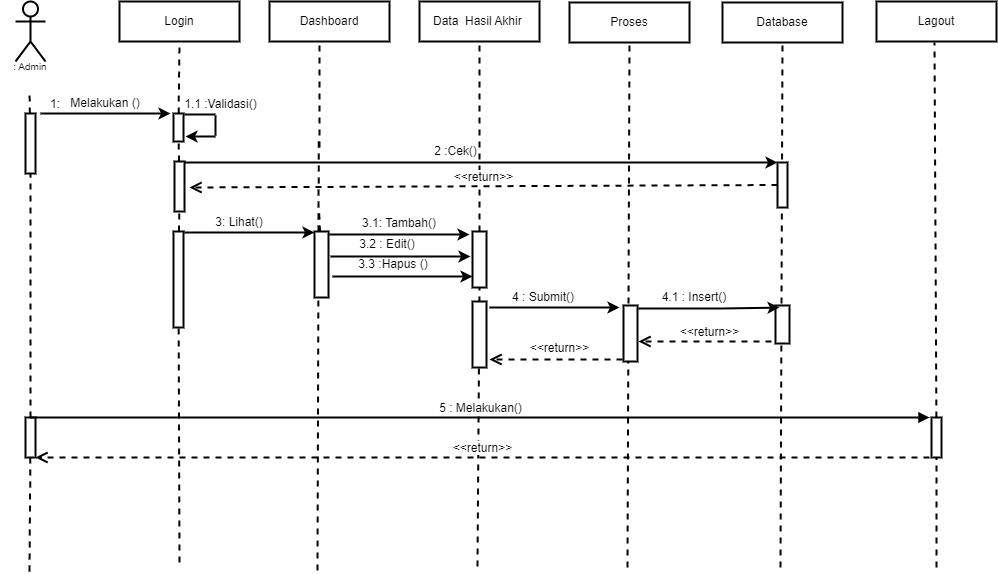

The diagram above was exported from draw.io. Its source (the exported page's mxGraphModel, read from the mxfile embedded in the PNG):
<mxGraphModel dx="818" dy="884" grid="1" gridSize="10" guides="1" tooltips="1" connect="1" arrows="1" fold="1" page="1" pageScale="1" pageWidth="1169" pageHeight="827" math="0" shadow="0">
  <root>
    <mxCell id="0" />
    <mxCell id="1" parent="0" />
    <mxCell id="jsltbcDsNYil0ZnTNmRe-1" value="&lt;br&gt;&lt;br&gt;&lt;br&gt;&lt;br&gt;&lt;br&gt;" style="shape=umlActor;verticalLabelPosition=bottom;verticalAlign=top;html=1;outlineConnect=0;strokeWidth=2;" parent="1" vertex="1">
      <mxGeometry x="103" y="90" width="30" height="60" as="geometry" />
    </mxCell>
    <mxCell id="jsltbcDsNYil0ZnTNmRe-2" value="Login" style="rounded=0;whiteSpace=wrap;html=1;strokeWidth=2;" parent="1" vertex="1">
      <mxGeometry x="207" y="90" width="120" height="40" as="geometry" />
    </mxCell>
    <mxCell id="jsltbcDsNYil0ZnTNmRe-3" value="Dashboard" style="rounded=0;whiteSpace=wrap;html=1;strokeWidth=2;" parent="1" vertex="1">
      <mxGeometry x="357" y="90" width="120" height="40" as="geometry" />
    </mxCell>
    <mxCell id="jsltbcDsNYil0ZnTNmRe-4" value="Data&amp;nbsp; Hasil Akhir&amp;nbsp;" style="rounded=0;whiteSpace=wrap;html=1;strokeWidth=2;" parent="1" vertex="1">
      <mxGeometry x="507" y="90" width="120" height="40" as="geometry" />
    </mxCell>
    <mxCell id="jsltbcDsNYil0ZnTNmRe-5" value="Lagout" style="rounded=0;whiteSpace=wrap;html=1;strokeWidth=2;" parent="1" vertex="1">
      <mxGeometry x="964" y="90" width="120" height="40" as="geometry" />
    </mxCell>
    <mxCell id="jsltbcDsNYil0ZnTNmRe-6" value="" style="endArrow=none;dashed=1;html=1;rounded=0;startArrow=none;strokeWidth=2;" parent="1" source="jsltbcDsNYil0ZnTNmRe-7" edge="1">
      <mxGeometry width="50" height="50" relative="1" as="geometry">
        <mxPoint x="117" y="510" as="sourcePoint" />
        <mxPoint x="117" y="180" as="targetPoint" />
      </mxGeometry>
    </mxCell>
    <mxCell id="jsltbcDsNYil0ZnTNmRe-7" value="" style="rounded=0;whiteSpace=wrap;html=1;strokeWidth=2;" parent="1" vertex="1">
      <mxGeometry x="113" y="202" width="10" height="60" as="geometry" />
    </mxCell>
    <mxCell id="jsltbcDsNYil0ZnTNmRe-8" value="" style="endArrow=none;dashed=1;html=1;rounded=0;strokeWidth=2;startArrow=none;" parent="1" source="jsltbcDsNYil0ZnTNmRe-60" target="jsltbcDsNYil0ZnTNmRe-7" edge="1">
      <mxGeometry width="50" height="50" relative="1" as="geometry">
        <mxPoint x="117" y="660" as="sourcePoint" />
        <mxPoint x="117" y="180" as="targetPoint" />
      </mxGeometry>
    </mxCell>
    <mxCell id="jsltbcDsNYil0ZnTNmRe-9" value="" style="endArrow=none;dashed=1;html=1;rounded=0;startArrow=none;entryX=0.5;entryY=1;entryDx=0;entryDy=0;strokeWidth=2;" parent="1" source="jsltbcDsNYil0ZnTNmRe-10" target="jsltbcDsNYil0ZnTNmRe-2" edge="1">
      <mxGeometry width="50" height="50" relative="1" as="geometry">
        <mxPoint x="265" y="510" as="sourcePoint" />
        <mxPoint x="265" y="180" as="targetPoint" />
      </mxGeometry>
    </mxCell>
    <mxCell id="jsltbcDsNYil0ZnTNmRe-10" value="" style="rounded=0;whiteSpace=wrap;html=1;strokeWidth=2;" parent="1" vertex="1">
      <mxGeometry x="261" y="202" width="10" height="28" as="geometry" />
    </mxCell>
    <mxCell id="jsltbcDsNYil0ZnTNmRe-11" value="" style="endArrow=none;dashed=1;html=1;rounded=0;startArrow=none;strokeWidth=2;" parent="1" source="jsltbcDsNYil0ZnTNmRe-15" target="jsltbcDsNYil0ZnTNmRe-10" edge="1">
      <mxGeometry width="50" height="50" relative="1" as="geometry">
        <mxPoint x="265" y="510" as="sourcePoint" />
        <mxPoint x="265" y="180" as="targetPoint" />
      </mxGeometry>
    </mxCell>
    <mxCell id="jsltbcDsNYil0ZnTNmRe-12" value="" style="endArrow=classic;html=1;rounded=0;strokeWidth=2;" parent="1" edge="1">
      <mxGeometry width="50" height="50" relative="1" as="geometry">
        <mxPoint x="128" y="202" as="sourcePoint" />
        <mxPoint x="258" y="202" as="targetPoint" />
      </mxGeometry>
    </mxCell>
    <mxCell id="jsltbcDsNYil0ZnTNmRe-13" value="1:" style="text;html=1;strokeColor=none;fillColor=none;align=center;verticalAlign=middle;whiteSpace=wrap;rounded=0;strokeWidth=2;" parent="1" vertex="1">
      <mxGeometry x="113" y="184" width="60" height="18" as="geometry" />
    </mxCell>
    <mxCell id="jsltbcDsNYil0ZnTNmRe-14" value="Melakukan ()" style="text;html=1;strokeColor=none;fillColor=none;align=center;verticalAlign=middle;whiteSpace=wrap;rounded=0;strokeWidth=2;" parent="1" vertex="1">
      <mxGeometry x="148" y="182" width="90" height="20" as="geometry" />
    </mxCell>
    <mxCell id="jsltbcDsNYil0ZnTNmRe-15" value="" style="rounded=0;whiteSpace=wrap;html=1;strokeWidth=2;" parent="1" vertex="1">
      <mxGeometry x="262" y="250" width="10" height="50" as="geometry" />
    </mxCell>
    <mxCell id="jsltbcDsNYil0ZnTNmRe-16" value="" style="endArrow=none;dashed=1;html=1;rounded=0;startArrow=none;strokeWidth=2;" parent="1" source="jsltbcDsNYil0ZnTNmRe-17" target="jsltbcDsNYil0ZnTNmRe-15" edge="1">
      <mxGeometry width="50" height="50" relative="1" as="geometry">
        <mxPoint x="265" y="510" as="sourcePoint" />
        <mxPoint x="265.95238095238096" y="230" as="targetPoint" />
      </mxGeometry>
    </mxCell>
    <mxCell id="jsltbcDsNYil0ZnTNmRe-17" value="" style="rounded=0;whiteSpace=wrap;html=1;strokeWidth=2;" parent="1" vertex="1">
      <mxGeometry x="261" y="320" width="10" height="96" as="geometry" />
    </mxCell>
    <mxCell id="jsltbcDsNYil0ZnTNmRe-18" value="" style="endArrow=none;dashed=1;html=1;rounded=0;strokeWidth=2;" parent="1" target="jsltbcDsNYil0ZnTNmRe-17" edge="1">
      <mxGeometry width="50" height="50" relative="1" as="geometry">
        <mxPoint x="267" y="651" as="sourcePoint" />
        <mxPoint x="266.7872340425531" y="300" as="targetPoint" />
      </mxGeometry>
    </mxCell>
    <mxCell id="jsltbcDsNYil0ZnTNmRe-19" value="" style="endArrow=none;dashed=1;html=1;rounded=0;startArrow=none;entryX=0.5;entryY=1;entryDx=0;entryDy=0;strokeWidth=2;" parent="1" edge="1">
      <mxGeometry width="50" height="50" relative="1" as="geometry">
        <mxPoint x="407" y="236" as="sourcePoint" />
        <mxPoint x="407" y="130" as="targetPoint" />
      </mxGeometry>
    </mxCell>
    <mxCell id="jsltbcDsNYil0ZnTNmRe-20" value="" style="endArrow=none;dashed=1;html=1;rounded=0;startArrow=none;exitX=0.5;exitY=0;exitDx=0;exitDy=0;strokeWidth=2;" parent="1" edge="1">
      <mxGeometry width="50" height="50" relative="1" as="geometry">
        <mxPoint x="406" y="320" as="sourcePoint" />
        <mxPoint x="406.2372881355932" y="230" as="targetPoint" />
      </mxGeometry>
    </mxCell>
    <mxCell id="jsltbcDsNYil0ZnTNmRe-21" value="" style="endArrow=none;dashed=1;html=1;rounded=0;startArrow=none;strokeWidth=2;" parent="1" source="jsltbcDsNYil0ZnTNmRe-42" edge="1">
      <mxGeometry width="50" height="50" relative="1" as="geometry">
        <mxPoint x="407" y="376" as="sourcePoint" />
        <mxPoint x="406.6428571428571" y="300" as="targetPoint" />
      </mxGeometry>
    </mxCell>
    <mxCell id="jsltbcDsNYil0ZnTNmRe-22" value="" style="endArrow=none;dashed=1;html=1;rounded=0;strokeWidth=2;" parent="1" edge="1">
      <mxGeometry width="50" height="50" relative="1" as="geometry">
        <mxPoint x="405" y="659" as="sourcePoint" />
        <mxPoint x="405.9203821656049" y="370" as="targetPoint" />
      </mxGeometry>
    </mxCell>
    <mxCell id="jsltbcDsNYil0ZnTNmRe-23" value="" style="endArrow=classic;html=1;rounded=0;exitX=1;exitY=0;exitDx=0;exitDy=0;entryX=0;entryY=0;entryDx=0;entryDy=0;strokeWidth=2;" parent="1" target="jsltbcDsNYil0ZnTNmRe-38" edge="1">
      <mxGeometry width="50" height="50" relative="1" as="geometry">
        <mxPoint x="272" y="251" as="sourcePoint" />
        <mxPoint x="562" y="250" as="targetPoint" />
      </mxGeometry>
    </mxCell>
    <mxCell id="jsltbcDsNYil0ZnTNmRe-24" value="&lt;span style=&quot;&quot;&gt;1.1 :Validasi()&lt;/span&gt;" style="text;html=1;strokeColor=none;fillColor=none;align=center;verticalAlign=middle;whiteSpace=wrap;rounded=0;strokeWidth=2;" parent="1" vertex="1">
      <mxGeometry x="271" y="184" width="75" height="18" as="geometry" />
    </mxCell>
    <mxCell id="jsltbcDsNYil0ZnTNmRe-25" value="" style="endArrow=none;dashed=1;html=1;rounded=0;entryX=0.5;entryY=1;entryDx=0;entryDy=0;strokeWidth=2;startArrow=none;" parent="1" source="jsltbcDsNYil0ZnTNmRe-43" target="jsltbcDsNYil0ZnTNmRe-4" edge="1">
      <mxGeometry width="50" height="50" relative="1" as="geometry">
        <mxPoint x="565" y="655" as="sourcePoint" />
        <mxPoint x="565.929906542056" y="257" as="targetPoint" />
      </mxGeometry>
    </mxCell>
    <mxCell id="jsltbcDsNYil0ZnTNmRe-26" value="" style="endArrow=none;dashed=1;html=1;rounded=0;entryX=0.5;entryY=1;entryDx=0;entryDy=0;startArrow=none;strokeWidth=2;" parent="1" source="jsltbcDsNYil0ZnTNmRe-27" edge="1">
      <mxGeometry width="50" height="50" relative="1" as="geometry">
        <mxPoint x="1020" y="656" as="sourcePoint" />
        <mxPoint x="1022" y="131" as="targetPoint" />
      </mxGeometry>
    </mxCell>
    <mxCell id="jsltbcDsNYil0ZnTNmRe-27" value="" style="rounded=0;whiteSpace=wrap;html=1;strokeWidth=2;fontSize=10;" parent="1" vertex="1">
      <mxGeometry x="1019" y="506" width="10" height="40" as="geometry" />
    </mxCell>
    <mxCell id="jsltbcDsNYil0ZnTNmRe-28" value="" style="endArrow=none;dashed=1;html=1;rounded=0;entryX=0.5;entryY=1;entryDx=0;entryDy=0;strokeWidth=2;" parent="1" target="jsltbcDsNYil0ZnTNmRe-27" edge="1">
      <mxGeometry width="50" height="50" relative="1" as="geometry">
        <mxPoint x="1024" y="656" as="sourcePoint" />
        <mxPoint x="1022" y="131" as="targetPoint" />
      </mxGeometry>
    </mxCell>
    <mxCell id="jsltbcDsNYil0ZnTNmRe-29" value=": Admin" style="text;html=1;strokeColor=none;fillColor=none;align=center;verticalAlign=middle;whiteSpace=wrap;rounded=0;strokeWidth=1;fontSize=10;" parent="1" vertex="1">
      <mxGeometry x="88" y="150" width="60" height="10" as="geometry" />
    </mxCell>
    <mxCell id="jsltbcDsNYil0ZnTNmRe-30" value="Proses" style="rounded=0;whiteSpace=wrap;html=1;strokeWidth=2;" parent="1" vertex="1">
      <mxGeometry x="657" y="91" width="120" height="40" as="geometry" />
    </mxCell>
    <mxCell id="jsltbcDsNYil0ZnTNmRe-31" value="" style="endArrow=none;dashed=1;html=1;rounded=0;entryX=0.5;entryY=1;entryDx=0;entryDy=0;strokeWidth=2;" parent="1" target="jsltbcDsNYil0ZnTNmRe-30" edge="1">
      <mxGeometry width="50" height="50" relative="1" as="geometry">
        <mxPoint x="715" y="656.0000000000002" as="sourcePoint" />
        <mxPoint x="715.929906542056" y="258" as="targetPoint" />
      </mxGeometry>
    </mxCell>
    <mxCell id="jsltbcDsNYil0ZnTNmRe-32" value="" style="endArrow=none;html=1;rounded=0;exitX=0.5;exitY=0;exitDx=0;exitDy=0;strokeWidth=2;" parent="1" edge="1">
      <mxGeometry width="50" height="50" relative="1" as="geometry">
        <mxPoint x="272" y="203" as="sourcePoint" />
        <mxPoint x="303" y="203" as="targetPoint" />
      </mxGeometry>
    </mxCell>
    <mxCell id="jsltbcDsNYil0ZnTNmRe-33" value="" style="endArrow=none;html=1;rounded=0;strokeWidth=2;" parent="1" edge="1">
      <mxGeometry width="50" height="50" relative="1" as="geometry">
        <mxPoint x="303" y="224" as="sourcePoint" />
        <mxPoint x="303" y="204" as="targetPoint" />
      </mxGeometry>
    </mxCell>
    <mxCell id="jsltbcDsNYil0ZnTNmRe-34" value="" style="endArrow=classic;html=1;rounded=0;strokeWidth=2;" parent="1" edge="1">
      <mxGeometry width="50" height="50" relative="1" as="geometry">
        <mxPoint x="303" y="225" as="sourcePoint" />
        <mxPoint x="273" y="225" as="targetPoint" />
      </mxGeometry>
    </mxCell>
    <mxCell id="jsltbcDsNYil0ZnTNmRe-35" value="Database" style="rounded=0;whiteSpace=wrap;html=1;strokeWidth=2;" parent="1" vertex="1">
      <mxGeometry x="810" y="91" width="120" height="40" as="geometry" />
    </mxCell>
    <mxCell id="jsltbcDsNYil0ZnTNmRe-36" value="" style="endArrow=none;dashed=1;html=1;rounded=0;entryX=0.5;entryY=1;entryDx=0;entryDy=0;strokeWidth=2;" parent="1" target="jsltbcDsNYil0ZnTNmRe-35" edge="1">
      <mxGeometry width="50" height="50" relative="1" as="geometry">
        <mxPoint x="868" y="656.0000000000002" as="sourcePoint" />
        <mxPoint x="868.929906542056" y="258" as="targetPoint" />
      </mxGeometry>
    </mxCell>
    <mxCell id="jsltbcDsNYil0ZnTNmRe-37" value="" style="rounded=0;whiteSpace=wrap;html=1;strokeWidth=2;fontSize=10;" parent="1" vertex="1">
      <mxGeometry x="863" y="394" width="14" height="38" as="geometry" />
    </mxCell>
    <mxCell id="jsltbcDsNYil0ZnTNmRe-38" value="" style="rounded=0;whiteSpace=wrap;html=1;fontSize=12;strokeWidth=2;" parent="1" vertex="1">
      <mxGeometry x="865" y="251" width="10" height="45" as="geometry" />
    </mxCell>
    <mxCell id="jsltbcDsNYil0ZnTNmRe-39" value="2 :Cek()" style="text;html=1;strokeColor=none;fillColor=none;align=center;verticalAlign=middle;whiteSpace=wrap;rounded=0;strokeWidth=2;" parent="1" vertex="1">
      <mxGeometry x="470" y="230" width="147" height="20" as="geometry" />
    </mxCell>
    <mxCell id="jsltbcDsNYil0ZnTNmRe-40" value="&amp;lt;&amp;lt;return&amp;gt;&amp;gt;" style="html=1;verticalAlign=bottom;endArrow=open;dashed=1;endSize=8;rounded=0;fontSize=12;exitX=0;exitY=0.5;exitDx=0;exitDy=0;strokeWidth=2;" parent="1" source="jsltbcDsNYil0ZnTNmRe-38" edge="1">
      <mxGeometry relative="1" as="geometry">
        <mxPoint x="857" y="276" as="sourcePoint" />
        <mxPoint x="277" y="276" as="targetPoint" />
      </mxGeometry>
    </mxCell>
    <mxCell id="jsltbcDsNYil0ZnTNmRe-41" value="" style="endArrow=classic;html=1;rounded=0;strokeWidth=2;" parent="1" edge="1">
      <mxGeometry width="50" height="50" relative="1" as="geometry">
        <mxPoint x="272" y="321" as="sourcePoint" />
        <mxPoint x="402" y="321" as="targetPoint" />
      </mxGeometry>
    </mxCell>
    <mxCell id="jsltbcDsNYil0ZnTNmRe-42" value="" style="rounded=0;whiteSpace=wrap;html=1;strokeWidth=2;" parent="1" vertex="1">
      <mxGeometry x="402" y="320" width="14" height="66" as="geometry" />
    </mxCell>
    <mxCell id="jsltbcDsNYil0ZnTNmRe-43" value="" style="rounded=0;whiteSpace=wrap;html=1;strokeWidth=2;fontSize=10;" parent="1" vertex="1">
      <mxGeometry x="560" y="320" width="14" height="56" as="geometry" />
    </mxCell>
    <mxCell id="jsltbcDsNYil0ZnTNmRe-44" value="" style="endArrow=none;dashed=1;html=1;rounded=0;entryX=0.5;entryY=1;entryDx=0;entryDy=0;strokeWidth=2;" parent="1" target="jsltbcDsNYil0ZnTNmRe-43" edge="1">
      <mxGeometry width="50" height="50" relative="1" as="geometry">
        <mxPoint x="565" y="655.0000000000002" as="sourcePoint" />
        <mxPoint x="567" y="130" as="targetPoint" />
      </mxGeometry>
    </mxCell>
    <mxCell id="jsltbcDsNYil0ZnTNmRe-45" value="" style="endArrow=classic;html=1;rounded=0;strokeWidth=2;" parent="1" edge="1">
      <mxGeometry width="50" height="50" relative="1" as="geometry">
        <mxPoint x="417" y="323" as="sourcePoint" />
        <mxPoint x="557" y="323" as="targetPoint" />
        <Array as="points">
          <mxPoint x="512" y="323" />
        </Array>
      </mxGeometry>
    </mxCell>
    <mxCell id="jsltbcDsNYil0ZnTNmRe-46" value="3: Lihat()" style="text;html=1;strokeColor=none;fillColor=none;align=center;verticalAlign=middle;whiteSpace=wrap;rounded=0;strokeWidth=2;fontSize=12;" parent="1" vertex="1">
      <mxGeometry x="297" y="296" width="60" height="30" as="geometry" />
    </mxCell>
    <mxCell id="jsltbcDsNYil0ZnTNmRe-47" value="3.1: Tambah()" style="text;html=1;strokeColor=none;fillColor=none;align=center;verticalAlign=middle;whiteSpace=wrap;rounded=0;strokeWidth=2;fontSize=12;" parent="1" vertex="1">
      <mxGeometry x="437" y="302" width="100" height="20" as="geometry" />
    </mxCell>
    <mxCell id="jsltbcDsNYil0ZnTNmRe-48" value="" style="endArrow=classic;html=1;rounded=0;strokeWidth=2;" parent="1" edge="1">
      <mxGeometry width="50" height="50" relative="1" as="geometry">
        <mxPoint x="418" y="345" as="sourcePoint" />
        <mxPoint x="558" y="345" as="targetPoint" />
        <Array as="points">
          <mxPoint x="513" y="345" />
        </Array>
      </mxGeometry>
    </mxCell>
    <mxCell id="jsltbcDsNYil0ZnTNmRe-49" value="" style="endArrow=classic;html=1;rounded=0;strokeWidth=2;" parent="1" edge="1">
      <mxGeometry width="50" height="50" relative="1" as="geometry">
        <mxPoint x="420" y="365" as="sourcePoint" />
        <mxPoint x="560" y="365" as="targetPoint" />
        <Array as="points">
          <mxPoint x="515" y="365" />
        </Array>
      </mxGeometry>
    </mxCell>
    <mxCell id="jsltbcDsNYil0ZnTNmRe-50" value="3.2 : Edit()" style="text;html=1;strokeColor=none;fillColor=none;align=center;verticalAlign=middle;whiteSpace=wrap;rounded=0;strokeWidth=2;fontSize=12;" parent="1" vertex="1">
      <mxGeometry x="425" y="320" width="100" height="26" as="geometry" />
    </mxCell>
    <mxCell id="jsltbcDsNYil0ZnTNmRe-51" value="3.3 :Hapus ()" style="text;html=1;strokeColor=none;fillColor=none;align=center;verticalAlign=middle;whiteSpace=wrap;rounded=0;strokeWidth=2;fontSize=12;" parent="1" vertex="1">
      <mxGeometry x="431" y="338" width="100" height="30" as="geometry" />
    </mxCell>
    <mxCell id="jsltbcDsNYil0ZnTNmRe-52" value="" style="rounded=0;whiteSpace=wrap;html=1;strokeWidth=2;fontSize=10;" parent="1" vertex="1">
      <mxGeometry x="711" y="394" width="14" height="56" as="geometry" />
    </mxCell>
    <mxCell id="jsltbcDsNYil0ZnTNmRe-53" value="" style="rounded=0;whiteSpace=wrap;html=1;strokeWidth=2;" parent="1" vertex="1">
      <mxGeometry x="560" y="390" width="14" height="66" as="geometry" />
    </mxCell>
    <mxCell id="jsltbcDsNYil0ZnTNmRe-54" value="" style="endArrow=classic;html=1;rounded=0;strokeWidth=2;" parent="1" edge="1">
      <mxGeometry width="50" height="50" relative="1" as="geometry">
        <mxPoint x="577" y="396" as="sourcePoint" />
        <mxPoint x="707" y="396" as="targetPoint" />
        <Array as="points">
          <mxPoint x="660" y="396" />
        </Array>
      </mxGeometry>
    </mxCell>
    <mxCell id="jsltbcDsNYil0ZnTNmRe-55" value="4 : Submit()" style="text;html=1;strokeColor=none;fillColor=none;align=center;verticalAlign=middle;whiteSpace=wrap;rounded=0;strokeWidth=2;fontSize=12;" parent="1" vertex="1">
      <mxGeometry x="586" y="379" width="90" height="14" as="geometry" />
    </mxCell>
    <mxCell id="jsltbcDsNYil0ZnTNmRe-56" value="&amp;lt;&amp;lt;return&amp;gt;&amp;gt;" style="html=1;verticalAlign=bottom;endArrow=open;dashed=1;endSize=8;rounded=0;strokeWidth=2;fontSize=12;" parent="1" edge="1">
      <mxGeometry x="-0.0526" y="-2" relative="1" as="geometry">
        <mxPoint x="710" y="448" as="sourcePoint" />
        <mxPoint x="577" y="448" as="targetPoint" />
        <mxPoint as="offset" />
      </mxGeometry>
    </mxCell>
    <mxCell id="jsltbcDsNYil0ZnTNmRe-57" value="" style="endArrow=classic;html=1;rounded=0;strokeWidth=2;entryX=0.286;entryY=0.053;entryDx=0;entryDy=0;entryPerimeter=0;" parent="1" target="jsltbcDsNYil0ZnTNmRe-37" edge="1">
      <mxGeometry width="50" height="50" relative="1" as="geometry">
        <mxPoint x="726" y="397" as="sourcePoint" />
        <mxPoint x="857" y="397" as="targetPoint" />
        <Array as="points">
          <mxPoint x="809" y="397" />
        </Array>
      </mxGeometry>
    </mxCell>
    <mxCell id="jsltbcDsNYil0ZnTNmRe-58" value="4.1 : Insert()" style="text;html=1;strokeColor=none;fillColor=none;align=center;verticalAlign=middle;whiteSpace=wrap;rounded=0;strokeWidth=2;fontSize=12;" parent="1" vertex="1">
      <mxGeometry x="737" y="379" width="90" height="14" as="geometry" />
    </mxCell>
    <mxCell id="jsltbcDsNYil0ZnTNmRe-59" value="&amp;lt;&amp;lt;return&amp;gt;&amp;gt;" style="html=1;verticalAlign=bottom;endArrow=open;dashed=1;endSize=8;rounded=0;strokeWidth=2;fontSize=12;" parent="1" edge="1">
      <mxGeometry x="-0.0677" relative="1" as="geometry">
        <mxPoint x="859" y="430" as="sourcePoint" />
        <mxPoint x="726" y="430" as="targetPoint" />
        <mxPoint as="offset" />
      </mxGeometry>
    </mxCell>
    <mxCell id="jsltbcDsNYil0ZnTNmRe-60" value="" style="rounded=0;whiteSpace=wrap;html=1;strokeWidth=2;fontSize=10;" parent="1" vertex="1">
      <mxGeometry x="113" y="506" width="10" height="40" as="geometry" />
    </mxCell>
    <mxCell id="jsltbcDsNYil0ZnTNmRe-61" value="" style="endArrow=none;dashed=1;html=1;rounded=0;strokeWidth=2;" parent="1" target="jsltbcDsNYil0ZnTNmRe-60" edge="1">
      <mxGeometry width="50" height="50" relative="1" as="geometry">
        <mxPoint x="117" y="660.0000000000002" as="sourcePoint" />
        <mxPoint x="117.92990654205619" y="262" as="targetPoint" />
      </mxGeometry>
    </mxCell>
    <mxCell id="jsltbcDsNYil0ZnTNmRe-62" value="5 : Melakukan()" style="html=1;verticalAlign=bottom;endArrow=block;rounded=0;strokeWidth=2;fontSize=12;exitX=0.5;exitY=0;exitDx=0;exitDy=0;" parent="1" source="jsltbcDsNYil0ZnTNmRe-60" edge="1">
      <mxGeometry width="80" relative="1" as="geometry">
        <mxPoint x="127" y="506" as="sourcePoint" />
        <mxPoint x="1017" y="506" as="targetPoint" />
      </mxGeometry>
    </mxCell>
    <mxCell id="jsltbcDsNYil0ZnTNmRe-63" value="&amp;lt;&amp;lt;return&amp;gt;&amp;gt;" style="html=1;verticalAlign=bottom;endArrow=open;dashed=1;endSize=8;rounded=0;strokeWidth=2;fontSize=12;" parent="1" edge="1">
      <mxGeometry relative="1" as="geometry">
        <mxPoint x="1017" y="546" as="sourcePoint" />
        <mxPoint x="123" y="546" as="targetPoint" />
      </mxGeometry>
    </mxCell>
  </root>
</mxGraphModel>